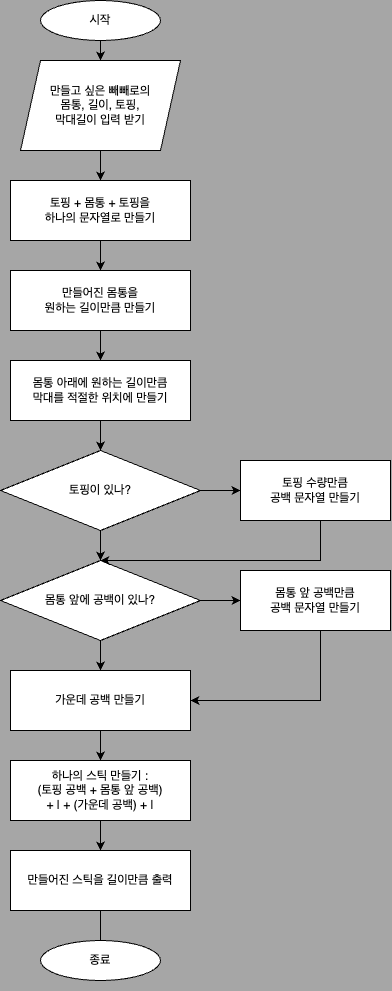

The diagram above was exported from draw.io. Its source (the exported page's mxGraphModel, read from the mxfile embedded in the PNG):
<mxGraphModel dx="2385" dy="1360" grid="0" gridSize="10" guides="1" tooltips="1" connect="1" arrows="1" fold="1" page="1" pageScale="1" pageWidth="500" pageHeight="540" background="#A6A6A6" math="0" shadow="0">
  <root>
    <mxCell id="WIyWlLk6GJQsqaUBKTNV-0" />
    <mxCell id="WIyWlLk6GJQsqaUBKTNV-1" parent="WIyWlLk6GJQsqaUBKTNV-0" />
    <mxCell id="DkZ--wZl78GRgeL4owNv-4" style="edgeStyle=orthogonalEdgeStyle;rounded=0;orthogonalLoop=1;jettySize=auto;html=1;" edge="1" parent="WIyWlLk6GJQsqaUBKTNV-1" source="DkZ--wZl78GRgeL4owNv-0" target="DkZ--wZl78GRgeL4owNv-5">
      <mxGeometry relative="1" as="geometry">
        <mxPoint x="150" y="120" as="targetPoint" />
      </mxGeometry>
    </mxCell>
    <mxCell id="DkZ--wZl78GRgeL4owNv-0" value="시작" style="ellipse;whiteSpace=wrap;html=1;" vertex="1" parent="WIyWlLk6GJQsqaUBKTNV-1">
      <mxGeometry x="90" y="40" width="120" height="40" as="geometry" />
    </mxCell>
    <mxCell id="DkZ--wZl78GRgeL4owNv-9" value="" style="edgeStyle=orthogonalEdgeStyle;rounded=0;orthogonalLoop=1;jettySize=auto;html=1;" edge="1" parent="WIyWlLk6GJQsqaUBKTNV-1" source="DkZ--wZl78GRgeL4owNv-5" target="DkZ--wZl78GRgeL4owNv-8">
      <mxGeometry relative="1" as="geometry" />
    </mxCell>
    <mxCell id="DkZ--wZl78GRgeL4owNv-5" value="만들고 싶은 빼빼로의&lt;br&gt;몸통, 길이, 토핑,&lt;br&gt;막대길이 입력 받기" style="shape=parallelogram;perimeter=parallelogramPerimeter;whiteSpace=wrap;html=1;fixedSize=1;" vertex="1" parent="WIyWlLk6GJQsqaUBKTNV-1">
      <mxGeometry x="70" y="100" width="160" height="90" as="geometry" />
    </mxCell>
    <mxCell id="DkZ--wZl78GRgeL4owNv-11" value="" style="edgeStyle=orthogonalEdgeStyle;rounded=0;orthogonalLoop=1;jettySize=auto;html=1;" edge="1" parent="WIyWlLk6GJQsqaUBKTNV-1" source="DkZ--wZl78GRgeL4owNv-8" target="DkZ--wZl78GRgeL4owNv-10">
      <mxGeometry relative="1" as="geometry" />
    </mxCell>
    <mxCell id="DkZ--wZl78GRgeL4owNv-8" value="토핑 + 몸통 + 토핑을&lt;br&gt;하나의 문자열로 만들기" style="whiteSpace=wrap;html=1;" vertex="1" parent="WIyWlLk6GJQsqaUBKTNV-1">
      <mxGeometry x="60" y="220" width="180" height="60" as="geometry" />
    </mxCell>
    <mxCell id="DkZ--wZl78GRgeL4owNv-13" value="" style="edgeStyle=orthogonalEdgeStyle;rounded=0;orthogonalLoop=1;jettySize=auto;html=1;" edge="1" parent="WIyWlLk6GJQsqaUBKTNV-1" source="DkZ--wZl78GRgeL4owNv-10" target="DkZ--wZl78GRgeL4owNv-12">
      <mxGeometry relative="1" as="geometry" />
    </mxCell>
    <mxCell id="DkZ--wZl78GRgeL4owNv-10" value="만들어진 몸통을&lt;br&gt;원하는 길이만큼 만들기" style="whiteSpace=wrap;html=1;" vertex="1" parent="WIyWlLk6GJQsqaUBKTNV-1">
      <mxGeometry x="60" y="310" width="180" height="60" as="geometry" />
    </mxCell>
    <mxCell id="DkZ--wZl78GRgeL4owNv-15" value="" style="edgeStyle=orthogonalEdgeStyle;rounded=0;orthogonalLoop=1;jettySize=auto;html=1;" edge="1" parent="WIyWlLk6GJQsqaUBKTNV-1" source="DkZ--wZl78GRgeL4owNv-12" target="DkZ--wZl78GRgeL4owNv-14">
      <mxGeometry relative="1" as="geometry" />
    </mxCell>
    <mxCell id="DkZ--wZl78GRgeL4owNv-12" value="몸통 아래에 원하는 길이만큼&lt;br&gt;막대를 적절한 위치에 만들기" style="whiteSpace=wrap;html=1;" vertex="1" parent="WIyWlLk6GJQsqaUBKTNV-1">
      <mxGeometry x="60" y="400" width="180" height="60" as="geometry" />
    </mxCell>
    <mxCell id="DkZ--wZl78GRgeL4owNv-17" value="" style="edgeStyle=orthogonalEdgeStyle;rounded=0;orthogonalLoop=1;jettySize=auto;html=1;" edge="1" parent="WIyWlLk6GJQsqaUBKTNV-1" source="DkZ--wZl78GRgeL4owNv-14" target="DkZ--wZl78GRgeL4owNv-16">
      <mxGeometry relative="1" as="geometry" />
    </mxCell>
    <mxCell id="DkZ--wZl78GRgeL4owNv-19" value="" style="edgeStyle=orthogonalEdgeStyle;rounded=0;orthogonalLoop=1;jettySize=auto;html=1;" edge="1" parent="WIyWlLk6GJQsqaUBKTNV-1" source="DkZ--wZl78GRgeL4owNv-14" target="DkZ--wZl78GRgeL4owNv-18">
      <mxGeometry relative="1" as="geometry" />
    </mxCell>
    <mxCell id="DkZ--wZl78GRgeL4owNv-14" value="토핑이 있나?" style="rhombus;whiteSpace=wrap;html=1;" vertex="1" parent="WIyWlLk6GJQsqaUBKTNV-1">
      <mxGeometry x="50" y="490" width="200" height="80" as="geometry" />
    </mxCell>
    <mxCell id="DkZ--wZl78GRgeL4owNv-22" value="" style="edgeStyle=orthogonalEdgeStyle;rounded=0;orthogonalLoop=1;jettySize=auto;html=1;" edge="1" parent="WIyWlLk6GJQsqaUBKTNV-1" source="DkZ--wZl78GRgeL4owNv-16" target="DkZ--wZl78GRgeL4owNv-21">
      <mxGeometry relative="1" as="geometry" />
    </mxCell>
    <mxCell id="DkZ--wZl78GRgeL4owNv-24" value="" style="edgeStyle=orthogonalEdgeStyle;rounded=0;orthogonalLoop=1;jettySize=auto;html=1;" edge="1" parent="WIyWlLk6GJQsqaUBKTNV-1" source="DkZ--wZl78GRgeL4owNv-16" target="DkZ--wZl78GRgeL4owNv-23">
      <mxGeometry relative="1" as="geometry" />
    </mxCell>
    <mxCell id="DkZ--wZl78GRgeL4owNv-16" value="몸통 앞에 공백이 있나?" style="rhombus;whiteSpace=wrap;html=1;" vertex="1" parent="WIyWlLk6GJQsqaUBKTNV-1">
      <mxGeometry x="50" y="600" width="200" height="80" as="geometry" />
    </mxCell>
    <mxCell id="DkZ--wZl78GRgeL4owNv-20" style="edgeStyle=orthogonalEdgeStyle;rounded=0;orthogonalLoop=1;jettySize=auto;html=1;entryX=0.5;entryY=0;entryDx=0;entryDy=0;" edge="1" parent="WIyWlLk6GJQsqaUBKTNV-1" source="DkZ--wZl78GRgeL4owNv-18" target="DkZ--wZl78GRgeL4owNv-16">
      <mxGeometry relative="1" as="geometry">
        <Array as="points">
          <mxPoint x="370" y="600" />
        </Array>
      </mxGeometry>
    </mxCell>
    <mxCell id="DkZ--wZl78GRgeL4owNv-18" value="토핑 수량만큼&lt;br&gt;공백 문자열 만들기" style="whiteSpace=wrap;html=1;" vertex="1" parent="WIyWlLk6GJQsqaUBKTNV-1">
      <mxGeometry x="290" y="500" width="150" height="60" as="geometry" />
    </mxCell>
    <mxCell id="DkZ--wZl78GRgeL4owNv-25" style="edgeStyle=orthogonalEdgeStyle;rounded=0;orthogonalLoop=1;jettySize=auto;html=1;entryX=1;entryY=0.5;entryDx=0;entryDy=0;" edge="1" parent="WIyWlLk6GJQsqaUBKTNV-1" source="DkZ--wZl78GRgeL4owNv-21" target="DkZ--wZl78GRgeL4owNv-23">
      <mxGeometry relative="1" as="geometry">
        <Array as="points">
          <mxPoint x="370" y="740" />
        </Array>
      </mxGeometry>
    </mxCell>
    <mxCell id="DkZ--wZl78GRgeL4owNv-21" value="몸통 앞 공백만큼&lt;br&gt;공백 문자열 만들기" style="whiteSpace=wrap;html=1;" vertex="1" parent="WIyWlLk6GJQsqaUBKTNV-1">
      <mxGeometry x="290" y="610" width="150" height="60" as="geometry" />
    </mxCell>
    <mxCell id="DkZ--wZl78GRgeL4owNv-27" value="" style="edgeStyle=orthogonalEdgeStyle;rounded=0;orthogonalLoop=1;jettySize=auto;html=1;" edge="1" parent="WIyWlLk6GJQsqaUBKTNV-1" source="DkZ--wZl78GRgeL4owNv-23" target="DkZ--wZl78GRgeL4owNv-26">
      <mxGeometry relative="1" as="geometry" />
    </mxCell>
    <mxCell id="DkZ--wZl78GRgeL4owNv-23" value="가운데 공백 만들기" style="whiteSpace=wrap;html=1;" vertex="1" parent="WIyWlLk6GJQsqaUBKTNV-1">
      <mxGeometry x="60" y="710" width="180" height="60" as="geometry" />
    </mxCell>
    <mxCell id="DkZ--wZl78GRgeL4owNv-34" style="edgeStyle=orthogonalEdgeStyle;rounded=0;orthogonalLoop=1;jettySize=auto;html=1;entryX=0.5;entryY=0;entryDx=0;entryDy=0;" edge="1" parent="WIyWlLk6GJQsqaUBKTNV-1" source="DkZ--wZl78GRgeL4owNv-26" target="DkZ--wZl78GRgeL4owNv-28">
      <mxGeometry relative="1" as="geometry" />
    </mxCell>
    <mxCell id="DkZ--wZl78GRgeL4owNv-26" value="하나의 스틱 만들기 :&lt;br&gt;(토핑 공백 + 몸통 앞 공백)&lt;br&gt;+ | + (가운데 공백) + |" style="whiteSpace=wrap;html=1;" vertex="1" parent="WIyWlLk6GJQsqaUBKTNV-1">
      <mxGeometry x="60" y="800" width="180" height="60" as="geometry" />
    </mxCell>
    <mxCell id="DkZ--wZl78GRgeL4owNv-31" value="" style="edgeStyle=orthogonalEdgeStyle;rounded=0;orthogonalLoop=1;jettySize=auto;html=1;" edge="1" parent="WIyWlLk6GJQsqaUBKTNV-1" source="DkZ--wZl78GRgeL4owNv-28">
      <mxGeometry relative="1" as="geometry">
        <mxPoint x="149.99999999999977" y="1020" as="targetPoint" />
      </mxGeometry>
    </mxCell>
    <mxCell id="DkZ--wZl78GRgeL4owNv-28" value="만들어진 스틱을 길이만큼 출력" style="whiteSpace=wrap;html=1;" vertex="1" parent="WIyWlLk6GJQsqaUBKTNV-1">
      <mxGeometry x="60" y="890" width="180" height="60" as="geometry" />
    </mxCell>
    <mxCell id="DkZ--wZl78GRgeL4owNv-32" value="종료" style="ellipse;whiteSpace=wrap;html=1;" vertex="1" parent="WIyWlLk6GJQsqaUBKTNV-1">
      <mxGeometry x="90" y="980" width="120" height="40" as="geometry" />
    </mxCell>
  </root>
</mxGraphModel>